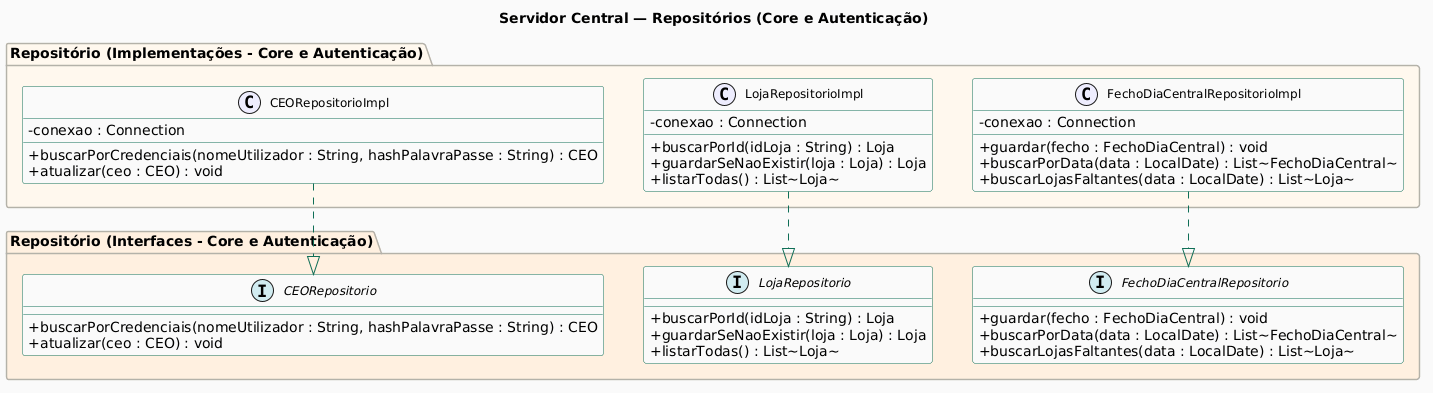

The diagram above was rendered by PlantUML. Its source (embedded in the PNG):
@startuml
skinparam classAttributeIconSize 0
skinparam classFontSize 12
skinparam classHeaderBackgroundColor #E1F5EE
skinparam classBorderColor #0F6E56
skinparam classBackgroundColor #FAFAFA
skinparam arrowColor #0F6E56
skinparam stereotypeCBackgroundColor #EEEDFE
skinparam stereotypeABackgroundColor #FAC775
skinparam stereotypeIBackgroundColor #D1ECF1
skinparam packageBackgroundColor #F8F8F8
skinparam packageBorderColor #B4B2A9
skinparam linetype ortho
skinparam nodesep 40
skinparam ranksep 50

title Servidor Central — Repositórios (Core e Autenticação)

package "Repositório (Interfaces - Core e Autenticação)" #FFF0E0 {

  interface CEORepositorio {
    + buscarPorCredenciais(nomeUtilizador : String, hashPalavraPasse : String) : CEO
    + atualizar(ceo : CEO) : void
  }

  interface LojaRepositorio {
    + buscarPorId(idLoja : String) : Loja
    + guardarSeNaoExistir(loja : Loja) : Loja
    + listarTodas() : List~Loja~
  }

  interface FechoDiaCentralRepositorio {
    + guardar(fecho : FechoDiaCentral) : void
    + buscarPorData(data : LocalDate) : List~FechoDiaCentral~
    + buscarLojasFaltantes(data : LocalDate) : List~Loja~
  }
}

package "Repositório (Implementações - Core e Autenticação)" #FFF8EE {

  class CEORepositorioImpl {
    - conexao : Connection
    + buscarPorCredenciais(nomeUtilizador : String, hashPalavraPasse : String) : CEO
    + atualizar(ceo : CEO) : void
  }

  class LojaRepositorioImpl {
    - conexao : Connection
    + buscarPorId(idLoja : String) : Loja
    + guardarSeNaoExistir(loja : Loja) : Loja
    + listarTodas() : List~Loja~
  }

  class FechoDiaCentralRepositorioImpl {
    - conexao : Connection
    + guardar(fecho : FechoDiaCentral) : void
    + buscarPorData(data : LocalDate) : List~FechoDiaCentral~
    + buscarLojasFaltantes(data : LocalDate) : List~Loja~
  }
}

CEORepositorioImpl ..|> CEORepositorio
LojaRepositorioImpl ..|> LojaRepositorio
FechoDiaCentralRepositorioImpl ..|> FechoDiaCentralRepositorio
@enduml